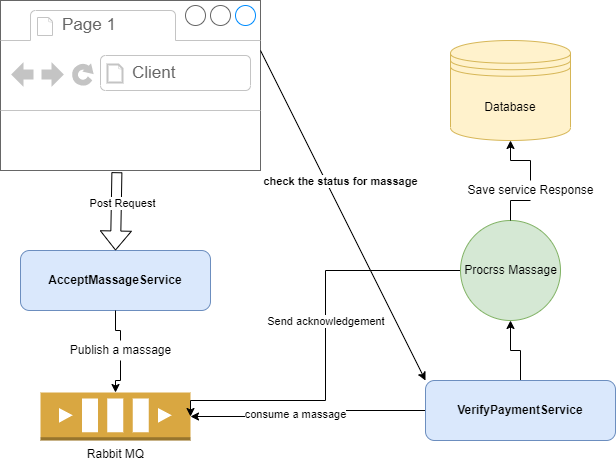

The diagram above was exported from draw.io. Its source (the exported page's mxGraphModel, read from the mxfile embedded in the PNG):
<mxGraphModel dx="1038" dy="547" grid="1" gridSize="10" guides="1" tooltips="1" connect="1" arrows="1" fold="1" page="1" pageScale="1" pageWidth="850" pageHeight="1100" math="0" shadow="0">
  <root>
    <mxCell id="0" />
    <mxCell id="1" parent="0" />
    <mxCell id="QNSi17terGGmdyy97y2b-11" style="edgeStyle=orthogonalEdgeStyle;rounded=0;orthogonalLoop=1;jettySize=auto;html=1;entryX=0.5;entryY=0;entryDx=0;entryDy=0;entryPerimeter=0;startArrow=none;" edge="1" parent="1" source="QNSi17terGGmdyy97y2b-12" target="QNSi17terGGmdyy97y2b-7">
      <mxGeometry relative="1" as="geometry" />
    </mxCell>
    <mxCell id="QNSi17terGGmdyy97y2b-1" value="AcceptMassageService" style="rounded=1;whiteSpace=wrap;html=1;fontStyle=1;fillColor=#dae8fc;strokeColor=#6c8ebf;" vertex="1" parent="1">
      <mxGeometry x="20" y="360" width="190" height="60" as="geometry" />
    </mxCell>
    <mxCell id="QNSi17terGGmdyy97y2b-2" value="" style="strokeWidth=1;shadow=0;dashed=0;align=center;html=1;shape=mxgraph.mockup.containers.browserWindow;rSize=0;strokeColor=#666666;strokeColor2=#008cff;strokeColor3=#c4c4c4;mainText=,;recursiveResize=0;" vertex="1" parent="1">
      <mxGeometry y="110" width="150" height="170" as="geometry" />
    </mxCell>
    <mxCell id="QNSi17terGGmdyy97y2b-3" value="Page 1" style="strokeWidth=1;shadow=0;dashed=0;align=center;html=1;shape=mxgraph.mockup.containers.anchor;fontSize=17;fontColor=#666666;align=left;" vertex="1" parent="QNSi17terGGmdyy97y2b-2">
      <mxGeometry x="60" y="12" width="110" height="26" as="geometry" />
    </mxCell>
    <mxCell id="QNSi17terGGmdyy97y2b-4" value="Client&lt;br&gt;" style="strokeWidth=1;shadow=0;dashed=0;align=center;html=1;shape=mxgraph.mockup.containers.anchor;rSize=0;fontSize=17;fontColor=#666666;align=left;" vertex="1" parent="QNSi17terGGmdyy97y2b-2">
      <mxGeometry x="130" y="60" width="90" height="26" as="geometry" />
    </mxCell>
    <mxCell id="QNSi17terGGmdyy97y2b-5" value="" style="shape=flexArrow;endArrow=classic;html=1;rounded=0;entryX=0.5;entryY=0;entryDx=0;entryDy=0;exitX=0.776;exitY=1.01;exitDx=0;exitDy=0;exitPerimeter=0;" edge="1" parent="1" source="QNSi17terGGmdyy97y2b-2" target="QNSi17terGGmdyy97y2b-1">
      <mxGeometry width="50" height="50" relative="1" as="geometry">
        <mxPoint x="260" y="220" as="sourcePoint" />
        <mxPoint x="310" y="170" as="targetPoint" />
      </mxGeometry>
    </mxCell>
    <mxCell id="QNSi17terGGmdyy97y2b-6" value="Post Request" style="edgeLabel;html=1;align=center;verticalAlign=middle;resizable=0;points=[];" vertex="1" connectable="0" parent="QNSi17terGGmdyy97y2b-5">
      <mxGeometry x="-0.2082" y="6" relative="1" as="geometry">
        <mxPoint as="offset" />
      </mxGeometry>
    </mxCell>
    <mxCell id="QNSi17terGGmdyy97y2b-7" value="Rabbit MQ" style="outlineConnect=0;dashed=0;verticalLabelPosition=bottom;verticalAlign=top;align=center;html=1;shape=mxgraph.aws3.queue;fillColor=#D9A741;gradientColor=none;" vertex="1" parent="1">
      <mxGeometry x="40" y="502" width="150" height="48" as="geometry" />
    </mxCell>
    <mxCell id="QNSi17terGGmdyy97y2b-12" value="Publish a massage" style="text;html=1;align=center;verticalAlign=middle;resizable=0;points=[];autosize=1;strokeColor=none;fillColor=none;" vertex="1" parent="1">
      <mxGeometry x="60" y="450" width="120" height="20" as="geometry" />
    </mxCell>
    <mxCell id="QNSi17terGGmdyy97y2b-13" value="" style="edgeStyle=orthogonalEdgeStyle;rounded=0;orthogonalLoop=1;jettySize=auto;html=1;entryX=0.5;entryY=0;entryDx=0;entryDy=0;entryPerimeter=0;endArrow=none;" edge="1" parent="1" source="QNSi17terGGmdyy97y2b-1" target="QNSi17terGGmdyy97y2b-12">
      <mxGeometry relative="1" as="geometry">
        <mxPoint x="115" y="420" as="sourcePoint" />
        <mxPoint x="115" y="502" as="targetPoint" />
      </mxGeometry>
    </mxCell>
    <mxCell id="QNSi17terGGmdyy97y2b-18" style="edgeStyle=orthogonalEdgeStyle;rounded=0;orthogonalLoop=1;jettySize=auto;html=1;entryX=1;entryY=0.5;entryDx=0;entryDy=0;entryPerimeter=0;" edge="1" parent="1" source="QNSi17terGGmdyy97y2b-14" target="QNSi17terGGmdyy97y2b-7">
      <mxGeometry relative="1" as="geometry" />
    </mxCell>
    <mxCell id="QNSi17terGGmdyy97y2b-19" value="&#10;&#10;&lt;span style=&quot;color: rgb(0, 0, 0); font-family: helvetica; font-size: 11px; font-style: normal; font-weight: 400; letter-spacing: normal; text-align: center; text-indent: 0px; text-transform: none; word-spacing: 0px; background-color: rgb(255, 255, 255); display: inline; float: none;&quot;&gt;consume a massage&lt;/span&gt;&#10;&#10;" style="edgeLabel;html=1;align=center;verticalAlign=middle;resizable=0;points=[];" vertex="1" connectable="0" parent="QNSi17terGGmdyy97y2b-18">
      <mxGeometry x="0.136" y="-3" relative="1" as="geometry">
        <mxPoint as="offset" />
      </mxGeometry>
    </mxCell>
    <mxCell id="QNSi17terGGmdyy97y2b-21" style="edgeStyle=orthogonalEdgeStyle;rounded=0;orthogonalLoop=1;jettySize=auto;html=1;" edge="1" parent="1" source="QNSi17terGGmdyy97y2b-14" target="QNSi17terGGmdyy97y2b-20">
      <mxGeometry relative="1" as="geometry" />
    </mxCell>
    <mxCell id="QNSi17terGGmdyy97y2b-14" value="VerifyPaymentService" style="rounded=1;whiteSpace=wrap;html=1;fontStyle=1;fillColor=#dae8fc;strokeColor=#6c8ebf;" vertex="1" parent="1">
      <mxGeometry x="425" y="490" width="190" height="60" as="geometry" />
    </mxCell>
    <mxCell id="QNSi17terGGmdyy97y2b-23" style="edgeStyle=orthogonalEdgeStyle;rounded=0;orthogonalLoop=1;jettySize=auto;html=1;entryX=0.5;entryY=1;entryDx=0;entryDy=0;startArrow=none;" edge="1" parent="1" source="QNSi17terGGmdyy97y2b-24" target="QNSi17terGGmdyy97y2b-22">
      <mxGeometry relative="1" as="geometry" />
    </mxCell>
    <mxCell id="QNSi17terGGmdyy97y2b-26" style="edgeStyle=orthogonalEdgeStyle;rounded=0;orthogonalLoop=1;jettySize=auto;html=1;entryX=1;entryY=0.5;entryDx=0;entryDy=0;entryPerimeter=0;" edge="1" parent="1" source="QNSi17terGGmdyy97y2b-20" target="QNSi17terGGmdyy97y2b-7">
      <mxGeometry relative="1" as="geometry">
        <Array as="points">
          <mxPoint x="325" y="380" />
          <mxPoint x="325" y="510" />
          <mxPoint x="190" y="510" />
        </Array>
      </mxGeometry>
    </mxCell>
    <mxCell id="QNSi17terGGmdyy97y2b-27" value="Send acknowledgement&amp;nbsp;" style="edgeLabel;html=1;align=center;verticalAlign=middle;resizable=0;points=[];" vertex="1" connectable="0" parent="QNSi17terGGmdyy97y2b-26">
      <mxGeometry x="-0.1122" y="1" relative="1" as="geometry">
        <mxPoint as="offset" />
      </mxGeometry>
    </mxCell>
    <mxCell id="QNSi17terGGmdyy97y2b-20" value="Procrss Massage" style="shape=ellipse;html=1;dashed=0;whitespace=wrap;aspect=fixed;perimeter=ellipsePerimeter;fillColor=#d5e8d4;strokeColor=#82b366;" vertex="1" parent="1">
      <mxGeometry x="460" y="330" width="100" height="100" as="geometry" />
    </mxCell>
    <mxCell id="QNSi17terGGmdyy97y2b-22" value="Database" style="shape=datastore;whiteSpace=wrap;html=1;fillColor=#fff2cc;strokeColor=#d6b656;" vertex="1" parent="1">
      <mxGeometry x="450" y="150" width="120" height="100" as="geometry" />
    </mxCell>
    <mxCell id="QNSi17terGGmdyy97y2b-24" value="Save service Response" style="text;html=1;align=center;verticalAlign=middle;resizable=0;points=[];autosize=1;strokeColor=none;fillColor=none;" vertex="1" parent="1">
      <mxGeometry x="460" y="290" width="140" height="20" as="geometry" />
    </mxCell>
    <mxCell id="QNSi17terGGmdyy97y2b-25" value="" style="edgeStyle=orthogonalEdgeStyle;rounded=0;orthogonalLoop=1;jettySize=auto;html=1;entryX=0.5;entryY=1;entryDx=0;entryDy=0;endArrow=none;" edge="1" parent="1" source="QNSi17terGGmdyy97y2b-20" target="QNSi17terGGmdyy97y2b-24">
      <mxGeometry relative="1" as="geometry">
        <mxPoint x="510" y="330" as="sourcePoint" />
        <mxPoint x="510" y="270" as="targetPoint" />
      </mxGeometry>
    </mxCell>
    <mxCell id="QNSi17terGGmdyy97y2b-28" value="" style="endArrow=classic;html=1;rounded=0;entryX=0;entryY=0;entryDx=0;entryDy=0;" edge="1" parent="1" target="QNSi17terGGmdyy97y2b-14">
      <mxGeometry width="50" height="50" relative="1" as="geometry">
        <mxPoint x="260" y="160" as="sourcePoint" />
        <mxPoint x="340" y="280" as="targetPoint" />
      </mxGeometry>
    </mxCell>
    <mxCell id="QNSi17terGGmdyy97y2b-29" value="check the status for massage" style="edgeLabel;html=1;align=center;verticalAlign=middle;resizable=0;points=[];fontStyle=1" vertex="1" connectable="0" parent="QNSi17terGGmdyy97y2b-28">
      <mxGeometry x="-0.2998" y="-2" relative="1" as="geometry">
        <mxPoint x="24" y="14" as="offset" />
      </mxGeometry>
    </mxCell>
  </root>
</mxGraphModel>